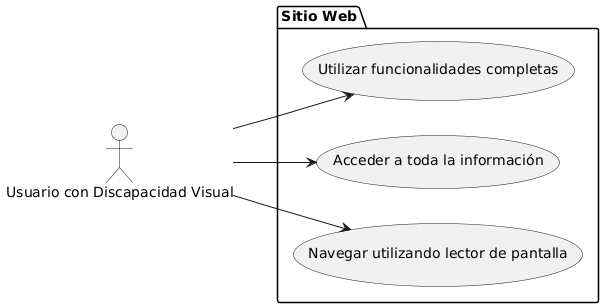

The diagram above was rendered by PlantUML. Its source (embedded in the PNG):
@startuml
left to right direction

actor "Usuario con Discapacidad Visual" as u

package "Sitio Web" {
  usecase "Navegar utilizando lector de pantalla" as UC1
  usecase "Acceder a toda la información" as UC2
  usecase "Utilizar funcionalidades completas" as UC3
}

u --> UC1
u --> UC2
u --> UC3
@enduml